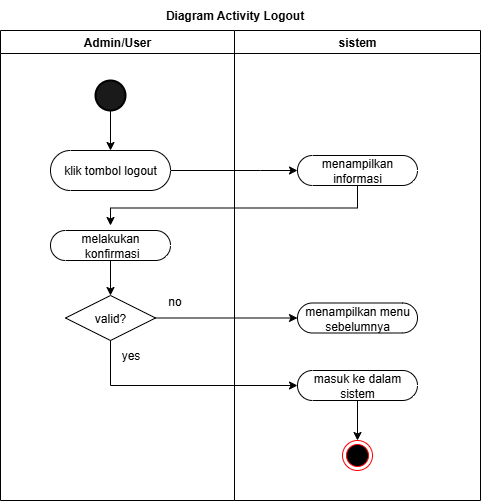

The diagram above was exported from draw.io. Its source (the exported page's mxGraphModel, read from the mxfile embedded in the PNG):
<mxGraphModel dx="1033" dy="740" grid="1" gridSize="10" guides="1" tooltips="1" connect="1" arrows="1" fold="1" page="1" pageScale="1" pageWidth="827" pageHeight="1169" math="0" shadow="0">
  <root>
    <mxCell id="0" />
    <mxCell id="1" parent="0" />
    <mxCell id="gG5QcdxjGgz1Qm0X6mEC-14" value="sistem" style="swimlane;whiteSpace=wrap;html=1;" parent="1" vertex="1">
      <mxGeometry x="414" y="320" width="246" height="470" as="geometry" />
    </mxCell>
    <mxCell id="gG5QcdxjGgz1Qm0X6mEC-35" value="menampilkan informasi" style="html=1;dashed=0;whiteSpace=wrap;shape=mxgraph.dfd.start" parent="gG5QcdxjGgz1Qm0X6mEC-14" vertex="1">
      <mxGeometry x="63" y="125" width="120" height="30" as="geometry" />
    </mxCell>
    <mxCell id="gG5QcdxjGgz1Qm0X6mEC-52" value="" style="ellipse;html=1;shape=endState;fillColor=#000000;strokeColor=#ff0000;" parent="gG5QcdxjGgz1Qm0X6mEC-14" vertex="1">
      <mxGeometry x="108" y="410" width="30" height="30" as="geometry" />
    </mxCell>
    <mxCell id="64RC0sHHBb0X8ceSFA0r-3" value="menampilkan menu sebelumnya" style="html=1;dashed=0;whiteSpace=wrap;shape=mxgraph.dfd.start" vertex="1" parent="gG5QcdxjGgz1Qm0X6mEC-14">
      <mxGeometry x="63" y="272.5" width="120" height="30" as="geometry" />
    </mxCell>
    <mxCell id="64RC0sHHBb0X8ceSFA0r-12" style="edgeStyle=orthogonalEdgeStyle;rounded=0;orthogonalLoop=1;jettySize=auto;html=1;exitX=0.5;exitY=0.5;exitDx=0;exitDy=15;exitPerimeter=0;entryX=0.5;entryY=0;entryDx=0;entryDy=0;" edge="1" parent="gG5QcdxjGgz1Qm0X6mEC-14" source="64RC0sHHBb0X8ceSFA0r-5" target="gG5QcdxjGgz1Qm0X6mEC-52">
      <mxGeometry relative="1" as="geometry" />
    </mxCell>
    <mxCell id="64RC0sHHBb0X8ceSFA0r-5" value="masuk ke dalam sistem" style="html=1;dashed=0;whiteSpace=wrap;shape=mxgraph.dfd.start" vertex="1" parent="gG5QcdxjGgz1Qm0X6mEC-14">
      <mxGeometry x="63" y="340" width="120" height="30" as="geometry" />
    </mxCell>
    <mxCell id="gG5QcdxjGgz1Qm0X6mEC-15" value="Admin/User" style="swimlane;whiteSpace=wrap;html=1;" parent="1" vertex="1">
      <mxGeometry x="180" y="320" width="234" height="470" as="geometry" />
    </mxCell>
    <mxCell id="gG5QcdxjGgz1Qm0X6mEC-21" value="" style="strokeWidth=2;html=1;shape=mxgraph.flowchart.start_2;whiteSpace=wrap;strokeColor=light-dark(#000000,#FFFFFF);fillColor=light-dark(#1A1A1A,var(--ge-dark-color, #121212));direction=south;" parent="gG5QcdxjGgz1Qm0X6mEC-15" vertex="1">
      <mxGeometry x="95" y="50" width="30" height="30" as="geometry" />
    </mxCell>
    <mxCell id="gG5QcdxjGgz1Qm0X6mEC-27" value="klik tombol logout" style="html=1;dashed=0;whiteSpace=wrap;shape=mxgraph.dfd.start" parent="gG5QcdxjGgz1Qm0X6mEC-15" vertex="1">
      <mxGeometry x="50" y="120" width="120" height="40" as="geometry" />
    </mxCell>
    <mxCell id="vGOT-7ubs09R7onVOh8s-15" style="edgeStyle=orthogonalEdgeStyle;rounded=0;orthogonalLoop=1;jettySize=auto;html=1;entryX=0.5;entryY=0.5;entryDx=0;entryDy=-20;entryPerimeter=0;" parent="gG5QcdxjGgz1Qm0X6mEC-15" source="gG5QcdxjGgz1Qm0X6mEC-21" target="gG5QcdxjGgz1Qm0X6mEC-27" edge="1">
      <mxGeometry relative="1" as="geometry" />
    </mxCell>
    <mxCell id="64RC0sHHBb0X8ceSFA0r-7" style="edgeStyle=orthogonalEdgeStyle;rounded=0;orthogonalLoop=1;jettySize=auto;html=1;exitX=0.5;exitY=0.5;exitDx=0;exitDy=15;exitPerimeter=0;entryX=0.5;entryY=0;entryDx=0;entryDy=0;" edge="1" parent="gG5QcdxjGgz1Qm0X6mEC-15" source="64RC0sHHBb0X8ceSFA0r-1" target="64RC0sHHBb0X8ceSFA0r-2">
      <mxGeometry relative="1" as="geometry" />
    </mxCell>
    <mxCell id="64RC0sHHBb0X8ceSFA0r-1" value="melakukan&lt;div&gt;&amp;nbsp;konfirmasi&lt;/div&gt;" style="html=1;dashed=0;whiteSpace=wrap;shape=mxgraph.dfd.start" vertex="1" parent="gG5QcdxjGgz1Qm0X6mEC-15">
      <mxGeometry x="50" y="200" width="120" height="30" as="geometry" />
    </mxCell>
    <mxCell id="64RC0sHHBb0X8ceSFA0r-2" value="valid?" style="rhombus;whiteSpace=wrap;html=1;" vertex="1" parent="gG5QcdxjGgz1Qm0X6mEC-15">
      <mxGeometry x="65" y="265" width="90" height="45" as="geometry" />
    </mxCell>
    <mxCell id="64RC0sHHBb0X8ceSFA0r-13" value="yes" style="text;html=1;align=center;verticalAlign=middle;resizable=0;points=[];autosize=1;strokeColor=none;fillColor=none;" vertex="1" parent="gG5QcdxjGgz1Qm0X6mEC-15">
      <mxGeometry x="110" y="310" width="40" height="30" as="geometry" />
    </mxCell>
    <mxCell id="64RC0sHHBb0X8ceSFA0r-14" value="no" style="text;html=1;align=center;verticalAlign=middle;resizable=0;points=[];autosize=1;strokeColor=none;fillColor=none;" vertex="1" parent="gG5QcdxjGgz1Qm0X6mEC-15">
      <mxGeometry x="154" y="256" width="40" height="30" as="geometry" />
    </mxCell>
    <mxCell id="gG5QcdxjGgz1Qm0X6mEC-16" value="&lt;b&gt;Diagram Activity Logout&lt;/b&gt;" style="text;html=1;align=center;verticalAlign=middle;resizable=0;points=[];autosize=1;strokeColor=none;fillColor=none;" parent="1" vertex="1">
      <mxGeometry x="334" y="290" width="160" height="30" as="geometry" />
    </mxCell>
    <mxCell id="gG5QcdxjGgz1Qm0X6mEC-36" style="edgeStyle=orthogonalEdgeStyle;rounded=0;orthogonalLoop=1;jettySize=auto;html=1;" parent="1" source="gG5QcdxjGgz1Qm0X6mEC-27" target="gG5QcdxjGgz1Qm0X6mEC-35" edge="1">
      <mxGeometry relative="1" as="geometry">
        <Array as="points">
          <mxPoint x="440" y="460" />
          <mxPoint x="440" y="460" />
        </Array>
      </mxGeometry>
    </mxCell>
    <mxCell id="64RC0sHHBb0X8ceSFA0r-6" style="edgeStyle=orthogonalEdgeStyle;rounded=0;orthogonalLoop=1;jettySize=auto;html=1;exitX=0.5;exitY=0.5;exitDx=0;exitDy=15;exitPerimeter=0;entryX=0.5;entryY=0.5;entryDx=0;entryDy=-20;entryPerimeter=0;" edge="1" parent="1" source="gG5QcdxjGgz1Qm0X6mEC-35" target="64RC0sHHBb0X8ceSFA0r-1">
      <mxGeometry relative="1" as="geometry" />
    </mxCell>
    <mxCell id="64RC0sHHBb0X8ceSFA0r-9" style="edgeStyle=orthogonalEdgeStyle;rounded=0;orthogonalLoop=1;jettySize=auto;html=1;exitX=1;exitY=0.5;exitDx=0;exitDy=0;entryX=0;entryY=0.5;entryDx=0;entryDy=0;entryPerimeter=0;" edge="1" parent="1" source="64RC0sHHBb0X8ceSFA0r-2" target="64RC0sHHBb0X8ceSFA0r-3">
      <mxGeometry relative="1" as="geometry" />
    </mxCell>
    <mxCell id="64RC0sHHBb0X8ceSFA0r-11" style="edgeStyle=orthogonalEdgeStyle;rounded=0;orthogonalLoop=1;jettySize=auto;html=1;exitX=0.5;exitY=1;exitDx=0;exitDy=0;entryX=0;entryY=0.5;entryDx=0;entryDy=0;entryPerimeter=0;" edge="1" parent="1" source="64RC0sHHBb0X8ceSFA0r-2" target="64RC0sHHBb0X8ceSFA0r-5">
      <mxGeometry relative="1" as="geometry" />
    </mxCell>
  </root>
</mxGraphModel>